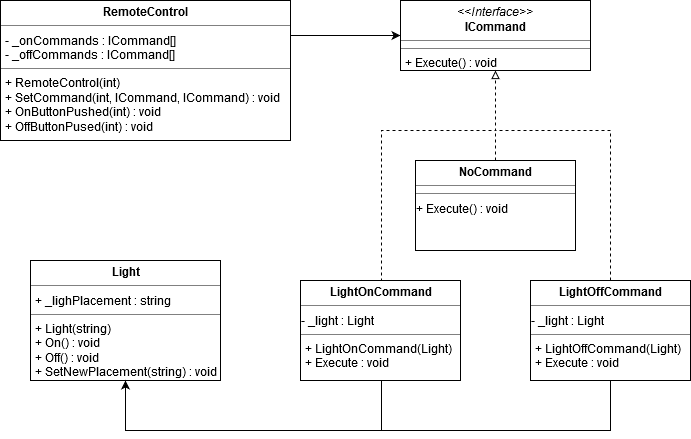

The diagram above was exported from draw.io. Its source (the exported page's mxGraphModel, read from the mxfile embedded in the PNG):
<mxGraphModel dx="782" dy="440" grid="1" gridSize="10" guides="1" tooltips="1" connect="1" arrows="1" fold="1" page="1" pageScale="1" pageWidth="850" pageHeight="1100" background="#ffffff" math="0" shadow="0">
  <root>
    <mxCell id="0" />
    <mxCell id="1" parent="0" />
    <mxCell id="UKH7zvpDFr6iAfVRo2YV-5" style="edgeStyle=orthogonalEdgeStyle;rounded=0;orthogonalLoop=1;jettySize=auto;html=1;exitX=1;exitY=0.25;exitDx=0;exitDy=0;entryX=0;entryY=0.5;entryDx=0;entryDy=0;" parent="1" source="UKH7zvpDFr6iAfVRo2YV-2" target="UKH7zvpDFr6iAfVRo2YV-4" edge="1">
      <mxGeometry relative="1" as="geometry" />
    </mxCell>
    <mxCell id="UKH7zvpDFr6iAfVRo2YV-2" value="&lt;p style=&quot;margin: 0px ; margin-top: 4px ; text-align: center&quot;&gt;&lt;b&gt;RemoteControl&lt;/b&gt;&lt;/p&gt;&lt;hr size=&quot;1&quot;&gt;&lt;p style=&quot;margin: 0px ; margin-left: 4px&quot;&gt;- _onCommands : ICommand[]&lt;/p&gt;&lt;p style=&quot;margin: 0px ; margin-left: 4px&quot;&gt;- _offCommands : ICommand[]&lt;br&gt;&lt;/p&gt;&lt;hr size=&quot;1&quot;&gt;&lt;p style=&quot;margin: 0px ; margin-left: 4px&quot;&gt;+ RemoteControl(int)&lt;/p&gt;&lt;p style=&quot;margin: 0px ; margin-left: 4px&quot;&gt;+ SetCommand(int, ICommand, ICommand) : void&lt;/p&gt;&lt;p style=&quot;margin: 0px ; margin-left: 4px&quot;&gt;+ OnButtonPushed(int) : void&lt;/p&gt;&lt;p style=&quot;margin: 0px ; margin-left: 4px&quot;&gt;+ OffButtonPused(int) : void&lt;br&gt;&lt;/p&gt;" style="verticalAlign=top;align=left;overflow=fill;fontSize=12;fontFamily=Helvetica;html=1;" parent="1" vertex="1">
      <mxGeometry x="70" y="150" width="290" height="140" as="geometry" />
    </mxCell>
    <mxCell id="UKH7zvpDFr6iAfVRo2YV-3" value="&lt;p style=&quot;margin: 0px ; margin-top: 4px ; text-align: center&quot;&gt;&lt;b&gt;Light&lt;/b&gt;&lt;/p&gt;&lt;hr size=&quot;1&quot;&gt;&lt;p style=&quot;margin: 0px ; margin-left: 4px&quot;&gt;+ _lighPlacement : string&lt;br&gt;&lt;/p&gt;&lt;hr size=&quot;1&quot;&gt;&lt;p style=&quot;margin: 0px ; margin-left: 4px&quot;&gt;+ Light(string)&lt;/p&gt;&lt;p style=&quot;margin: 0px ; margin-left: 4px&quot;&gt;+ On() : void&lt;/p&gt;&lt;p style=&quot;margin: 0px ; margin-left: 4px&quot;&gt;+ Off() : void&lt;/p&gt;&lt;p style=&quot;margin: 0px ; margin-left: 4px&quot;&gt;+ SetNewPlacement(string) : void&lt;br&gt;&lt;/p&gt;" style="verticalAlign=top;align=left;overflow=fill;fontSize=12;fontFamily=Helvetica;html=1;" parent="1" vertex="1">
      <mxGeometry x="100" y="410" width="190" height="120" as="geometry" />
    </mxCell>
    <mxCell id="UKH7zvpDFr6iAfVRo2YV-4" value="&lt;p style=&quot;margin: 0px ; margin-top: 4px ; text-align: center&quot;&gt;&lt;i&gt;&amp;lt;&amp;lt;Interface&amp;gt;&amp;gt;&lt;/i&gt;&lt;br&gt;&lt;b&gt;ICommand&lt;/b&gt;&lt;/p&gt;&lt;hr size=&quot;1&quot;&gt;&lt;hr size=&quot;1&quot;&gt;&lt;p style=&quot;margin: 0px ; margin-left: 4px&quot;&gt;+ Execute() : void&lt;br&gt;&lt;/p&gt;" style="verticalAlign=top;align=left;overflow=fill;fontSize=12;fontFamily=Helvetica;html=1;" parent="1" vertex="1">
      <mxGeometry x="470" y="150" width="190" height="70" as="geometry" />
    </mxCell>
    <mxCell id="UKH7zvpDFr6iAfVRo2YV-9" style="edgeStyle=orthogonalEdgeStyle;rounded=0;orthogonalLoop=1;jettySize=auto;html=1;exitX=0.5;exitY=0;exitDx=0;exitDy=0;entryX=0.5;entryY=1;entryDx=0;entryDy=0;endArrow=block;endFill=0;dashed=1;" parent="1" source="UKH7zvpDFr6iAfVRo2YV-6" target="UKH7zvpDFr6iAfVRo2YV-4" edge="1">
      <mxGeometry relative="1" as="geometry">
        <Array as="points">
          <mxPoint x="451" y="280" />
          <mxPoint x="565" y="280" />
        </Array>
      </mxGeometry>
    </mxCell>
    <mxCell id="UKH7zvpDFr6iAfVRo2YV-14" style="edgeStyle=orthogonalEdgeStyle;rounded=0;orthogonalLoop=1;jettySize=auto;html=1;exitX=0.5;exitY=1;exitDx=0;exitDy=0;entryX=0.5;entryY=1;entryDx=0;entryDy=0;endArrow=classic;endFill=1;" parent="1" source="UKH7zvpDFr6iAfVRo2YV-6" target="UKH7zvpDFr6iAfVRo2YV-3" edge="1">
      <mxGeometry relative="1" as="geometry">
        <Array as="points">
          <mxPoint x="451" y="580" />
          <mxPoint x="195" y="580" />
        </Array>
      </mxGeometry>
    </mxCell>
    <mxCell id="UKH7zvpDFr6iAfVRo2YV-6" value="&lt;p style=&quot;margin: 0px ; margin-top: 4px ; text-align: center&quot;&gt;&lt;b&gt;LightOnCommand&lt;/b&gt;&lt;/p&gt;&lt;hr size=&quot;1&quot;&gt;- _light : Light&lt;br&gt;&lt;hr size=&quot;1&quot;&gt;&lt;p style=&quot;margin: 0px ; margin-left: 4px&quot;&gt;+ LightOnCommand(Light)&lt;br&gt;&lt;/p&gt;&lt;p style=&quot;margin: 0px ; margin-left: 4px&quot;&gt;+ Execute : void&lt;br&gt;&lt;/p&gt;" style="verticalAlign=top;align=left;overflow=fill;fontSize=12;fontFamily=Helvetica;html=1;" parent="1" vertex="1">
      <mxGeometry x="370" y="430" width="160" height="100" as="geometry" />
    </mxCell>
    <mxCell id="UKH7zvpDFr6iAfVRo2YV-10" style="edgeStyle=orthogonalEdgeStyle;rounded=0;orthogonalLoop=1;jettySize=auto;html=1;exitX=0.5;exitY=0;exitDx=0;exitDy=0;endArrow=none;endFill=0;dashed=1;" parent="1" source="UKH7zvpDFr6iAfVRo2YV-7" edge="1">
      <mxGeometry relative="1" as="geometry">
        <mxPoint x="565" y="280" as="targetPoint" />
        <Array as="points">
          <mxPoint x="680" y="280" />
        </Array>
      </mxGeometry>
    </mxCell>
    <mxCell id="UKH7zvpDFr6iAfVRo2YV-15" style="edgeStyle=orthogonalEdgeStyle;rounded=0;orthogonalLoop=1;jettySize=auto;html=1;exitX=0.5;exitY=1;exitDx=0;exitDy=0;endArrow=none;endFill=0;" parent="1" source="UKH7zvpDFr6iAfVRo2YV-7" edge="1">
      <mxGeometry relative="1" as="geometry">
        <mxPoint x="450" y="580" as="targetPoint" />
        <Array as="points">
          <mxPoint x="680" y="580" />
          <mxPoint x="451" y="580" />
        </Array>
      </mxGeometry>
    </mxCell>
    <mxCell id="UKH7zvpDFr6iAfVRo2YV-7" value="&lt;p style=&quot;margin: 0px ; margin-top: 4px ; text-align: center&quot;&gt;&lt;b&gt;LightOffCommand&lt;/b&gt;&lt;/p&gt;&lt;hr size=&quot;1&quot;&gt;- _light : Light&lt;br&gt;&lt;hr size=&quot;1&quot;&gt;&lt;p style=&quot;margin: 0px ; margin-left: 4px&quot;&gt;+ LightOffCommand(Light)&lt;br&gt;&lt;/p&gt;&lt;p style=&quot;margin: 0px ; margin-left: 4px&quot;&gt;+ Execute : void&lt;br&gt;&lt;/p&gt;" style="verticalAlign=top;align=left;overflow=fill;fontSize=12;fontFamily=Helvetica;html=1;" parent="1" vertex="1">
      <mxGeometry x="600" y="430" width="160" height="100" as="geometry" />
    </mxCell>
    <mxCell id="UKH7zvpDFr6iAfVRo2YV-12" style="edgeStyle=orthogonalEdgeStyle;rounded=0;orthogonalLoop=1;jettySize=auto;html=1;exitX=0.5;exitY=0;exitDx=0;exitDy=0;dashed=1;endArrow=none;endFill=0;" parent="1" source="UKH7zvpDFr6iAfVRo2YV-11" edge="1">
      <mxGeometry relative="1" as="geometry">
        <mxPoint x="564.7058823529412" y="280" as="targetPoint" />
      </mxGeometry>
    </mxCell>
    <mxCell id="UKH7zvpDFr6iAfVRo2YV-11" value="&lt;p style=&quot;margin: 0px ; margin-top: 4px ; text-align: center&quot;&gt;&lt;b&gt;NoCommand&lt;/b&gt;&lt;/p&gt;&lt;hr size=&quot;1&quot;&gt;&lt;hr size=&quot;1&quot;&gt;+ Execute() : void" style="verticalAlign=top;align=left;overflow=fill;fontSize=12;fontFamily=Helvetica;html=1;" parent="1" vertex="1">
      <mxGeometry x="485" y="310" width="160" height="90" as="geometry" />
    </mxCell>
  </root>
</mxGraphModel>